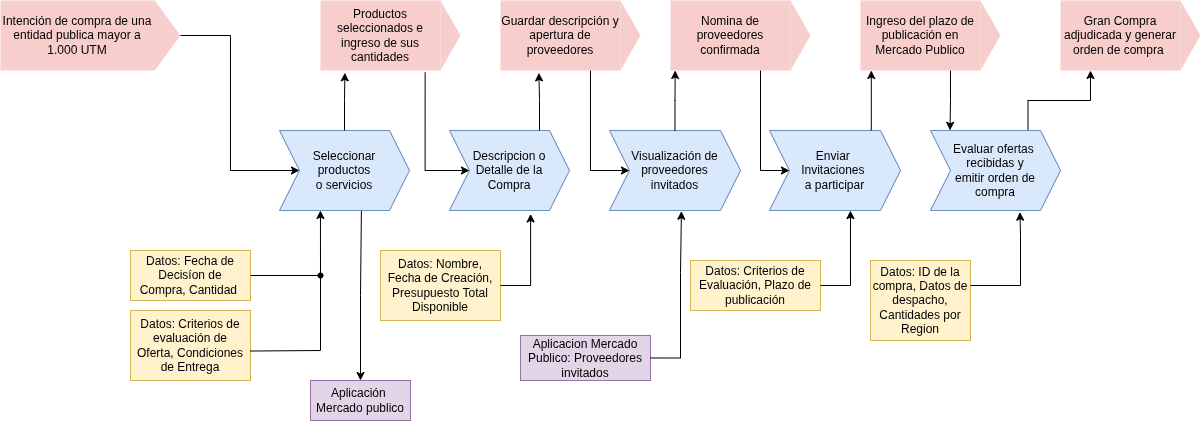

The diagram above was exported from draw.io. Its source (the exported page's mxGraphModel, read from the mxfile embedded in the PNG):
<mxGraphModel dx="1694" dy="762" grid="1" gridSize="10" guides="1" tooltips="1" connect="1" arrows="1" fold="1" page="0" pageScale="1" pageWidth="827" pageHeight="1169" math="0" shadow="0">
  <root>
    <mxCell id="0" />
    <mxCell id="1" parent="0" />
    <mxCell id="ETDw7OsAEABD3kz6XWTg-1" parent="1" style="shape=step;perimeter=stepPerimeter;whiteSpace=wrap;html=1;fixedSize=1;fillColor=#dae8fc;strokeColor=#6c8ebf;" value="Seleccionar &lt;br&gt;productos &lt;br&gt;o servicios" vertex="1">
      <mxGeometry height="80" width="130" x="29" y="260" as="geometry" />
    </mxCell>
    <mxCell id="ETDw7OsAEABD3kz6XWTg-2" parent="1" style="shape=step;perimeter=stepPerimeter;whiteSpace=wrap;html=1;fixedSize=1;fillColor=#dae8fc;strokeColor=#6c8ebf;" value="Descripcion o&lt;br&gt;Detalle de la&lt;br&gt;Compra" vertex="1">
      <mxGeometry height="80" width="120" x="199" y="260" as="geometry" />
    </mxCell>
    <mxCell id="ETDw7OsAEABD3kz6XWTg-4" parent="1" style="shape=step;perimeter=stepPerimeter;whiteSpace=wrap;html=1;fixedSize=1;fillColor=#dae8fc;strokeColor=#6c8ebf;" value="Visualización de&lt;br&gt;proveedores&lt;br&gt;invitados" vertex="1">
      <mxGeometry height="80" width="131" x="359" y="260" as="geometry" />
    </mxCell>
    <mxCell id="ETDw7OsAEABD3kz6XWTg-5" parent="1" style="shape=step;perimeter=stepPerimeter;whiteSpace=wrap;html=1;fixedSize=1;fillColor=#dae8fc;strokeColor=#6c8ebf;" value="&lt;div&gt;Enviar&amp;nbsp;&lt;/div&gt;&lt;div&gt;Invitaciones&amp;nbsp;&lt;/div&gt;&lt;div&gt;a&amp;nbsp;participar&lt;/div&gt;" vertex="1">
      <mxGeometry height="80" width="131" x="519" y="260" as="geometry" />
    </mxCell>
    <mxCell id="mIGNkDcNXivqWhGePkjG-62" edge="1" parent="1" source="ETDw7OsAEABD3kz6XWTg-6" style="edgeStyle=orthogonalEdgeStyle;rounded=0;orthogonalLoop=1;jettySize=auto;html=1;exitX=0.75;exitY=0;exitDx=0;exitDy=0;entryX=0.25;entryY=1;entryDx=0;entryDy=0;" target="mIGNkDcNXivqWhGePkjG-60">
      <mxGeometry relative="1" as="geometry" />
    </mxCell>
    <mxCell id="ETDw7OsAEABD3kz6XWTg-6" parent="1" style="shape=step;perimeter=stepPerimeter;whiteSpace=wrap;html=1;fixedSize=1;fillColor=#dae8fc;strokeColor=#6c8ebf;" value="&lt;div&gt;Evaluar&amp;nbsp;ofertas&amp;nbsp;&lt;/div&gt;recibidas y&lt;br&gt;emitir orden de&lt;br&gt;compra" vertex="1">
      <mxGeometry height="80" width="130" x="680" y="260" as="geometry" />
    </mxCell>
    <mxCell id="7Waiic13KQGKdevqsp9W-5" connectable="0" parent="1" style="group" value="" vertex="1">
      <mxGeometry height="70" width="180" x="-250" y="130" as="geometry" />
    </mxCell>
    <mxCell id="7Waiic13KQGKdevqsp9W-1" parent="7Waiic13KQGKdevqsp9W-5" style="rounded=0;whiteSpace=wrap;html=1;strokeColor=none;fillColor=#f8cecc;" value="Intención de compra de una entidad publica mayor a 1.000 UTM" vertex="1">
      <mxGeometry height="70" width="154.28571428571428" as="geometry" />
    </mxCell>
    <mxCell id="7Waiic13KQGKdevqsp9W-3" parent="7Waiic13KQGKdevqsp9W-5" style="triangle;whiteSpace=wrap;html=1;strokeColor=none;fillColor=#f8cecc;" value="" vertex="1">
      <mxGeometry height="70" width="25.71428571428571" x="154.28571428571428" as="geometry" />
    </mxCell>
    <mxCell id="mIGNkDcNXivqWhGePkjG-3" connectable="0" parent="1" style="group" value="" vertex="1">
      <mxGeometry height="70" width="140" x="70" y="130" as="geometry" />
    </mxCell>
    <mxCell id="mIGNkDcNXivqWhGePkjG-4" parent="mIGNkDcNXivqWhGePkjG-3" style="rounded=0;whiteSpace=wrap;html=1;strokeColor=none;fillColor=#f8cecc;" value="Productos seleccionados e ingreso de sus cantidades" vertex="1">
      <mxGeometry height="70" width="120" as="geometry" />
    </mxCell>
    <mxCell id="mIGNkDcNXivqWhGePkjG-5" parent="mIGNkDcNXivqWhGePkjG-3" style="triangle;whiteSpace=wrap;html=1;strokeColor=none;fillColor=#f8cecc;" value="" vertex="1">
      <mxGeometry height="70" width="20" x="120" as="geometry" />
    </mxCell>
    <mxCell id="7Waiic13KQGKdevqsp9W-10" parent="1" style="rounded=0;whiteSpace=wrap;html=1;fillColor=#fff2cc;strokeColor=#d6b656;" value="Datos: Fecha de Decisíon de Compra,&amp;nbsp;Cantidad&amp;nbsp;" vertex="1">
      <mxGeometry height="50" width="120" x="-120" y="380" as="geometry" />
    </mxCell>
    <mxCell id="mIGNkDcNXivqWhGePkjG-12" parent="1" style="rounded=0;whiteSpace=wrap;html=1;fillColor=#e1d5e7;strokeColor=#9673a6;" value="Aplicación&amp;nbsp; Mercado publico" vertex="1">
      <mxGeometry height="40" width="100" x="60" y="510" as="geometry" />
    </mxCell>
    <mxCell id="mIGNkDcNXivqWhGePkjG-16" edge="1" parent="1" source="ETDw7OsAEABD3kz6XWTg-1" style="edgeStyle=orthogonalEdgeStyle;rounded=0;orthogonalLoop=1;jettySize=auto;html=1;exitX=0.5;exitY=0;exitDx=0;exitDy=0;entryX=0.203;entryY=1.033;entryDx=0;entryDy=0;entryPerimeter=0;" target="mIGNkDcNXivqWhGePkjG-4">
      <mxGeometry relative="1" as="geometry" />
    </mxCell>
    <mxCell id="7Waiic13KQGKdevqsp9W-14" parent="1" style="rounded=0;whiteSpace=wrap;html=1;fillColor=#fff2cc;strokeColor=#d6b656;" value="Datos: Criterios de evaluación de Oferta,&amp;nbsp;Condiciones de Entrega" vertex="1">
      <mxGeometry height="70" width="120" x="-120" y="440" as="geometry" />
    </mxCell>
    <mxCell id="7Waiic13KQGKdevqsp9W-24" edge="1" parent="1" source="7Waiic13KQGKdevqsp9W-3" style="edgeStyle=orthogonalEdgeStyle;rounded=0;orthogonalLoop=1;jettySize=auto;html=1;entryX=0;entryY=0.5;entryDx=0;entryDy=0;" target="ETDw7OsAEABD3kz6XWTg-1">
      <mxGeometry relative="1" as="geometry">
        <Array as="points">
          <mxPoint x="-20" y="300" />
        </Array>
      </mxGeometry>
    </mxCell>
    <mxCell id="7Waiic13KQGKdevqsp9W-26" parent="1" style="rounded=0;whiteSpace=wrap;html=1;fillColor=#fff2cc;strokeColor=#d6b656;align=center;" value="Datos: Nombre, Fecha de Creación, Presupuesto Total Disponible" vertex="1">
      <mxGeometry height="70" width="120" x="130" y="380" as="geometry" />
    </mxCell>
    <mxCell id="7Waiic13KQGKdevqsp9W-29" edge="1" parent="1" source="mIGNkDcNXivqWhGePkjG-12" style="edgeStyle=orthogonalEdgeStyle;rounded=0;orthogonalLoop=1;jettySize=auto;html=1;entryX=0.63;entryY=1.006;entryDx=0;entryDy=0;entryPerimeter=0;endArrow=none;endFill=0;startArrow=classic;startFill=1;" target="ETDw7OsAEABD3kz6XWTg-1">
      <mxGeometry relative="1" as="geometry" />
    </mxCell>
    <mxCell id="mIGNkDcNXivqWhGePkjG-30" connectable="0" parent="1" style="group;strokeColor=none;fillColor=none;" value="" vertex="1">
      <mxGeometry height="70" width="140" x="250" y="130" as="geometry" />
    </mxCell>
    <mxCell id="mIGNkDcNXivqWhGePkjG-31" parent="mIGNkDcNXivqWhGePkjG-30" style="rounded=0;whiteSpace=wrap;html=1;strokeColor=none;fillColor=#f8cecc;" value="Guardar descripción y apertura de proveedores" vertex="1">
      <mxGeometry height="70" width="120" as="geometry" />
    </mxCell>
    <mxCell id="mIGNkDcNXivqWhGePkjG-32" parent="mIGNkDcNXivqWhGePkjG-30" style="triangle;whiteSpace=wrap;html=1;strokeColor=none;fillColor=#f8cecc;" value="" vertex="1">
      <mxGeometry height="70" width="20" x="120" as="geometry" />
    </mxCell>
    <mxCell id="mIGNkDcNXivqWhGePkjG-34" edge="1" parent="1" source="mIGNkDcNXivqWhGePkjG-31" style="edgeStyle=orthogonalEdgeStyle;rounded=0;orthogonalLoop=1;jettySize=auto;html=1;exitX=0.75;exitY=1;exitDx=0;exitDy=0;" target="ETDw7OsAEABD3kz6XWTg-4">
      <mxGeometry relative="1" as="geometry">
        <Array as="points">
          <mxPoint x="340" y="300" />
        </Array>
      </mxGeometry>
    </mxCell>
    <mxCell id="mIGNkDcNXivqWhGePkjG-35" parent="1" style="shape=waypoint;sketch=0;fillStyle=solid;size=6;pointerEvents=1;points=[];fillColor=none;resizable=0;rotatable=0;perimeter=centerPerimeter;snapToPoint=1;" value="" vertex="1">
      <mxGeometry height="20" width="20" x="60" y="395" as="geometry" />
    </mxCell>
    <mxCell id="mIGNkDcNXivqWhGePkjG-39" edge="1" parent="1" source="7Waiic13KQGKdevqsp9W-10" style="endArrow=none;html=1;rounded=0;exitX=1;exitY=0.5;exitDx=0;exitDy=0;" target="mIGNkDcNXivqWhGePkjG-35" value="">
      <mxGeometry height="50" relative="1" width="50" as="geometry">
        <mxPoint x="20" y="460" as="sourcePoint" />
        <mxPoint x="70" y="410" as="targetPoint" />
      </mxGeometry>
    </mxCell>
    <mxCell id="mIGNkDcNXivqWhGePkjG-40" edge="1" parent="1" source="mIGNkDcNXivqWhGePkjG-35" style="edgeStyle=orthogonalEdgeStyle;rounded=0;orthogonalLoop=1;jettySize=auto;html=1;entryX=0.315;entryY=1;entryDx=0;entryDy=0;entryPerimeter=0;" target="ETDw7OsAEABD3kz6XWTg-1">
      <mxGeometry relative="1" as="geometry" />
    </mxCell>
    <mxCell id="mIGNkDcNXivqWhGePkjG-41" edge="1" parent="1" source="7Waiic13KQGKdevqsp9W-14" style="endArrow=none;html=1;rounded=0;exitX=1;exitY=0.579;exitDx=0;exitDy=0;exitPerimeter=0;" target="mIGNkDcNXivqWhGePkjG-35" value="">
      <mxGeometry height="50" relative="1" width="50" as="geometry">
        <Array as="points">
          <mxPoint x="70" y="480" />
        </Array>
        <mxPoint x="10" y="480" as="sourcePoint" />
        <mxPoint x="60" y="430" as="targetPoint" />
      </mxGeometry>
    </mxCell>
    <mxCell id="7Waiic13KQGKdevqsp9W-34" edge="1" parent="1" source="mIGNkDcNXivqWhGePkjG-4" style="edgeStyle=orthogonalEdgeStyle;rounded=0;orthogonalLoop=1;jettySize=auto;html=1;entryX=0;entryY=0.5;entryDx=0;entryDy=0;exitX=0.872;exitY=1.029;exitDx=0;exitDy=0;exitPerimeter=0;" target="ETDw7OsAEABD3kz6XWTg-2">
      <mxGeometry relative="1" as="geometry">
        <Array as="points">
          <mxPoint x="175" y="300" />
        </Array>
      </mxGeometry>
    </mxCell>
    <mxCell id="7Waiic13KQGKdevqsp9W-35" edge="1" parent="1" source="7Waiic13KQGKdevqsp9W-26" style="edgeStyle=orthogonalEdgeStyle;rounded=0;orthogonalLoop=1;jettySize=auto;html=1;entryX=0.676;entryY=1.043;entryDx=0;entryDy=0;entryPerimeter=0;" target="ETDw7OsAEABD3kz6XWTg-2">
      <mxGeometry relative="1" as="geometry">
        <Array as="points">
          <mxPoint x="280" y="415" />
        </Array>
      </mxGeometry>
    </mxCell>
    <mxCell id="7Waiic13KQGKdevqsp9W-36" parent="1" style="rounded=0;whiteSpace=wrap;html=1;fillColor=#e1d5e7;strokeColor=#9673a6;" value="Aplicacion Mercado Publico: Proveedores invitados" vertex="1">
      <mxGeometry height="45" width="130" x="270" y="465" as="geometry" />
    </mxCell>
    <mxCell id="mIGNkDcNXivqWhGePkjG-45" edge="1" parent="1" source="ETDw7OsAEABD3kz6XWTg-2" style="edgeStyle=orthogonalEdgeStyle;rounded=0;orthogonalLoop=1;jettySize=auto;html=1;exitX=0.75;exitY=0;exitDx=0;exitDy=0;entryX=0.32;entryY=1.034;entryDx=0;entryDy=0;entryPerimeter=0;" target="mIGNkDcNXivqWhGePkjG-31">
      <mxGeometry relative="1" as="geometry" />
    </mxCell>
    <mxCell id="7Waiic13KQGKdevqsp9W-39" edge="1" parent="1" source="7Waiic13KQGKdevqsp9W-36" style="edgeStyle=orthogonalEdgeStyle;rounded=0;orthogonalLoop=1;jettySize=auto;html=1;entryX=0.549;entryY=1.009;entryDx=0;entryDy=0;entryPerimeter=0;" target="ETDw7OsAEABD3kz6XWTg-4">
      <mxGeometry relative="1" as="geometry">
        <Array as="points">
          <mxPoint x="430" y="487" />
          <mxPoint x="430" y="402" />
          <mxPoint x="431" y="402" />
        </Array>
      </mxGeometry>
    </mxCell>
    <mxCell id="7Waiic13KQGKdevqsp9W-40" parent="1" style="rounded=0;whiteSpace=wrap;html=1;fillColor=#fff2cc;strokeColor=#d6b656;" value="Datos: Criterios de&lt;br&gt;Evaluación, Plazo de publicación" vertex="1">
      <mxGeometry height="50" width="130" x="440" y="390" as="geometry" />
    </mxCell>
    <mxCell id="mIGNkDcNXivqWhGePkjG-46" connectable="0" parent="1" style="group;strokeColor=none;fillColor=none;" value="" vertex="1">
      <mxGeometry height="70" width="140" x="420" y="130" as="geometry" />
    </mxCell>
    <mxCell id="mIGNkDcNXivqWhGePkjG-47" parent="mIGNkDcNXivqWhGePkjG-46" style="rounded=0;whiteSpace=wrap;html=1;strokeColor=none;fillColor=#f8cecc;" value="Nomina de proveedores confirmada" vertex="1">
      <mxGeometry height="70" width="120" as="geometry" />
    </mxCell>
    <mxCell id="mIGNkDcNXivqWhGePkjG-48" parent="mIGNkDcNXivqWhGePkjG-46" style="triangle;whiteSpace=wrap;html=1;strokeColor=none;fillColor=#f8cecc;" value="" vertex="1">
      <mxGeometry height="70" width="20" x="120" as="geometry" />
    </mxCell>
    <mxCell id="7Waiic13KQGKdevqsp9W-42" edge="1" parent="1" source="7Waiic13KQGKdevqsp9W-40" style="edgeStyle=orthogonalEdgeStyle;rounded=0;orthogonalLoop=1;jettySize=auto;html=1;entryX=0.618;entryY=1.001;entryDx=0;entryDy=0;entryPerimeter=0;" target="ETDw7OsAEABD3kz6XWTg-5">
      <mxGeometry relative="1" as="geometry">
        <Array as="points">
          <mxPoint x="600" y="415" />
        </Array>
      </mxGeometry>
    </mxCell>
    <mxCell id="mIGNkDcNXivqWhGePkjG-51" edge="1" parent="1" source="ETDw7OsAEABD3kz6XWTg-4" style="edgeStyle=orthogonalEdgeStyle;rounded=0;orthogonalLoop=1;jettySize=auto;html=1;exitX=0.5;exitY=0;exitDx=0;exitDy=0;entryX=0.039;entryY=1;entryDx=0;entryDy=0;entryPerimeter=0;" target="mIGNkDcNXivqWhGePkjG-47">
      <mxGeometry relative="1" as="geometry" />
    </mxCell>
    <mxCell id="mIGNkDcNXivqWhGePkjG-52" edge="1" parent="1" source="mIGNkDcNXivqWhGePkjG-47" style="edgeStyle=orthogonalEdgeStyle;rounded=0;orthogonalLoop=1;jettySize=auto;html=1;exitX=0.75;exitY=1;exitDx=0;exitDy=0;entryX=0;entryY=0.5;entryDx=0;entryDy=0;" target="ETDw7OsAEABD3kz6XWTg-5">
      <mxGeometry relative="1" as="geometry">
        <Array as="points">
          <mxPoint x="510" y="300" />
        </Array>
      </mxGeometry>
    </mxCell>
    <mxCell id="7Waiic13KQGKdevqsp9W-43" parent="1" style="rounded=0;whiteSpace=wrap;html=1;fillColor=#fff2cc;strokeColor=#d6b656;" value="Datos: ID de la compra, Datos de despacho, Cantidades por Region" vertex="1">
      <mxGeometry height="80" width="100" x="620" y="390" as="geometry" />
    </mxCell>
    <mxCell id="7Waiic13KQGKdevqsp9W-44" edge="1" parent="1" source="7Waiic13KQGKdevqsp9W-43" style="edgeStyle=orthogonalEdgeStyle;rounded=0;orthogonalLoop=1;jettySize=auto;html=1;entryX=0.688;entryY=1.021;entryDx=0;entryDy=0;entryPerimeter=0;" target="ETDw7OsAEABD3kz6XWTg-6">
      <mxGeometry relative="1" as="geometry">
        <Array as="points">
          <mxPoint x="770" y="415" />
          <mxPoint x="770" y="365" />
          <mxPoint x="769" y="365" />
        </Array>
      </mxGeometry>
    </mxCell>
    <mxCell id="mIGNkDcNXivqWhGePkjG-53" connectable="0" parent="1" style="group;strokeColor=none;fillColor=none;" value="" vertex="1">
      <mxGeometry height="70" width="140" x="610" y="130" as="geometry" />
    </mxCell>
    <mxCell id="mIGNkDcNXivqWhGePkjG-54" parent="mIGNkDcNXivqWhGePkjG-53" style="rounded=0;whiteSpace=wrap;html=1;strokeColor=none;fillColor=#f8cecc;" value="Ingreso del plazo de publicación en Mercado Publico" vertex="1">
      <mxGeometry height="70" width="120" as="geometry" />
    </mxCell>
    <mxCell id="mIGNkDcNXivqWhGePkjG-55" parent="mIGNkDcNXivqWhGePkjG-53" style="triangle;whiteSpace=wrap;html=1;strokeColor=none;fillColor=#f8cecc;" value="" vertex="1">
      <mxGeometry height="70" width="20" x="120" as="geometry" />
    </mxCell>
    <mxCell id="mIGNkDcNXivqWhGePkjG-57" edge="1" parent="1" source="mIGNkDcNXivqWhGePkjG-54" style="edgeStyle=orthogonalEdgeStyle;rounded=0;orthogonalLoop=1;jettySize=auto;html=1;exitX=0.75;exitY=1;exitDx=0;exitDy=0;entryX=0.15;entryY=-0.002;entryDx=0;entryDy=0;entryPerimeter=0;" target="ETDw7OsAEABD3kz6XWTg-6">
      <mxGeometry relative="1" as="geometry" />
    </mxCell>
    <mxCell id="mIGNkDcNXivqWhGePkjG-58" edge="1" parent="1" source="ETDw7OsAEABD3kz6XWTg-5" style="edgeStyle=orthogonalEdgeStyle;rounded=0;orthogonalLoop=1;jettySize=auto;html=1;exitX=0.777;exitY=0;exitDx=0;exitDy=0;entryX=0.067;entryY=1.046;entryDx=0;entryDy=0;entryPerimeter=0;exitPerimeter=0;">
      <mxGeometry relative="1" as="geometry">
        <mxPoint x="620" y="256.78" as="sourcePoint" />
        <mxPoint x="620.79" y="200.00000000000003" as="targetPoint" />
      </mxGeometry>
    </mxCell>
    <mxCell id="mIGNkDcNXivqWhGePkjG-59" connectable="0" parent="1" style="group;strokeColor=none;fillColor=none;" value="" vertex="1">
      <mxGeometry height="70" width="140" x="810" y="130" as="geometry" />
    </mxCell>
    <mxCell id="mIGNkDcNXivqWhGePkjG-60" parent="mIGNkDcNXivqWhGePkjG-59" style="rounded=0;whiteSpace=wrap;html=1;strokeColor=none;fillColor=#f8cecc;" value="Gran Compra adjudicada y generar orden de compra&amp;nbsp;" vertex="1">
      <mxGeometry height="70" width="120" as="geometry" />
    </mxCell>
    <mxCell id="mIGNkDcNXivqWhGePkjG-61" parent="mIGNkDcNXivqWhGePkjG-59" style="triangle;whiteSpace=wrap;html=1;strokeColor=none;fillColor=#f8cecc;" value="" vertex="1">
      <mxGeometry height="70" width="20" x="120" as="geometry" />
    </mxCell>
  </root>
</mxGraphModel>